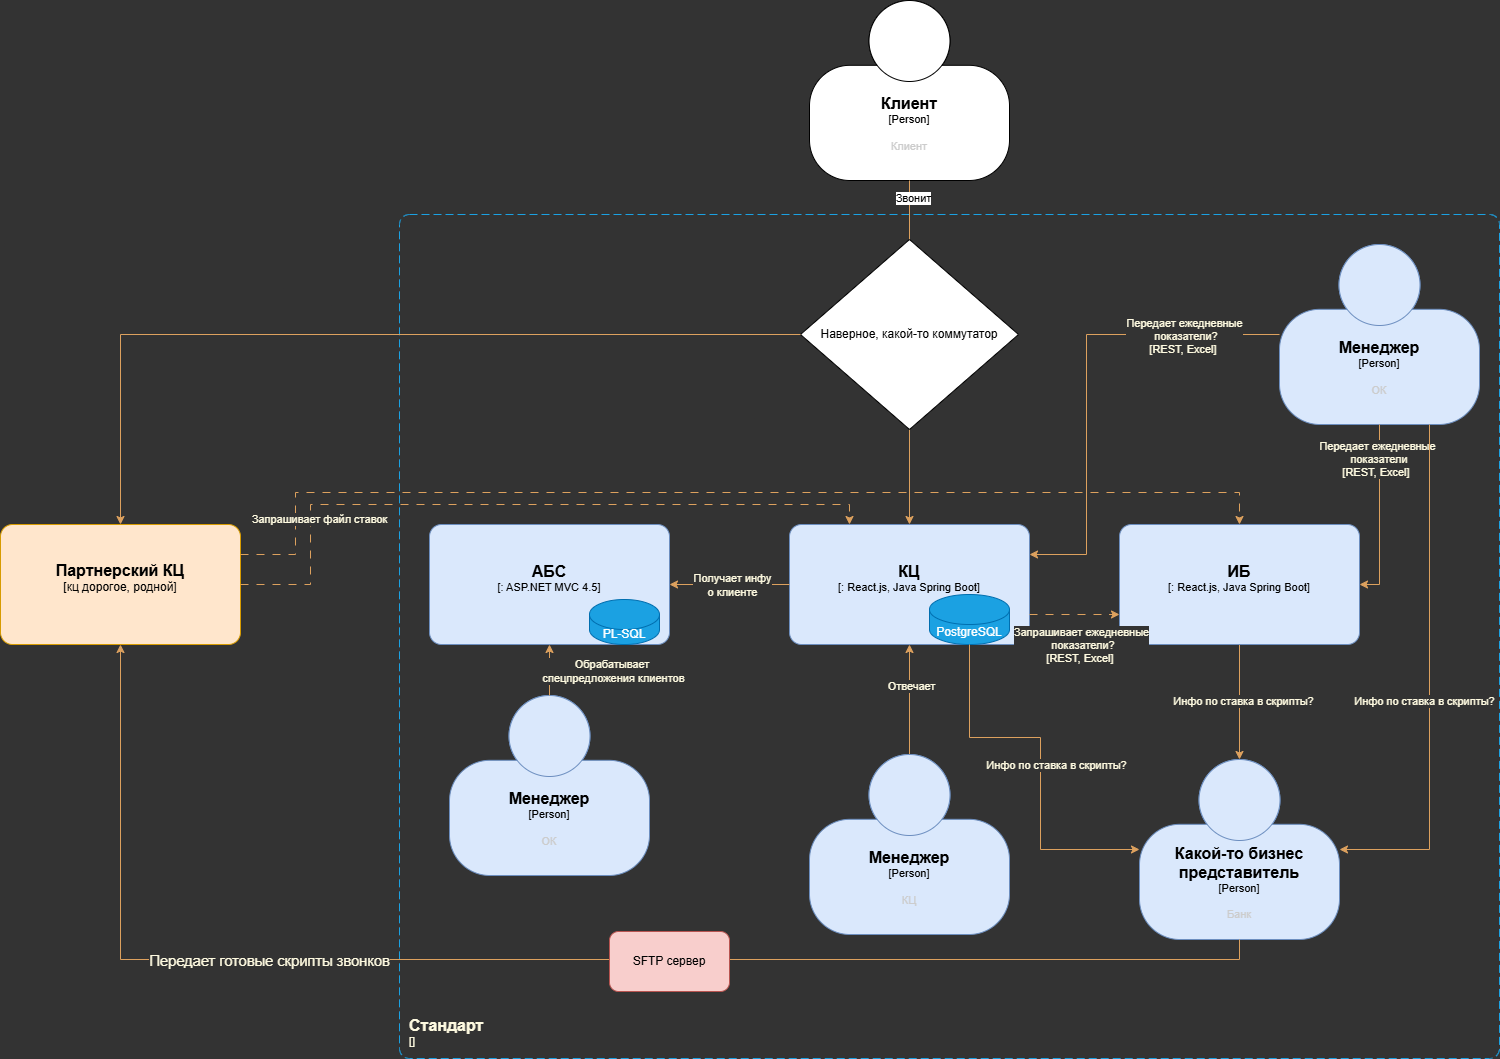

The diagram above was exported from draw.io. Its source (the exported page's mxGraphModel, read from the mxfile embedded in the PNG):
<mxGraphModel dx="1434" dy="1190" grid="0" gridSize="10" guides="1" tooltips="1" connect="1" arrows="1" fold="1" page="0" pageScale="1" pageWidth="827" pageHeight="1169" background="#333333" math="0" shadow="0" adaptiveColors="auto">
  <root>
    <mxCell id="0" />
    <mxCell id="1" parent="0" />
    <object placeholders="1" c4Name="Стандарт" c4Type="SystemScopeBoundary" c4Application="" label="&lt;font style=&quot;font-size: 16px&quot;&gt;&lt;b&gt;&lt;div style=&quot;text-align: left&quot;&gt;%c4Name%&lt;/div&gt;&lt;/b&gt;&lt;/font&gt;&lt;div style=&quot;text-align: left&quot;&gt;[%c4Application%]&lt;/div&gt;" id="uZ0quFO-MIEIE11IO5jD-1">
      <mxCell style="rounded=1;fontSize=11;whiteSpace=wrap;html=1;dashed=1;arcSize=20;fillColor=none;labelBackgroundColor=none;align=left;verticalAlign=bottom;labelBorderColor=none;spacingTop=0;spacing=10;dashPattern=8 4;metaEdit=1;rotatable=0;perimeter=rectanglePerimeter;noLabel=0;labelPadding=0;allowArrows=0;connectable=0;expand=0;recursiveResize=0;editable=1;pointerEvents=0;absoluteArcSize=1;points=[[0.25,0,0],[0.5,0,0],[0.75,0,0],[1,0.25,0],[1,0.5,0],[1,0.75,0],[0.75,1,0],[0.5,1,0],[0.25,1,0],[0,0.75,0],[0,0.5,0],[0,0.25,0]];strokeColor=light-dark(#1ba1e2, #89551c);fontColor=#FEFAE0;" parent="1" vertex="1">
        <mxGeometry x="450" y="130" width="1100" height="844" as="geometry" />
      </mxCell>
    </object>
    <object placeholders="1" c4Name="АБС" c4Type="" c4Technology="ASP.NET MVC 4.5" c4Description="" label="&lt;font style=&quot;font-size: 16px&quot;&gt;&lt;b&gt;%c4Name%&lt;/b&gt;&lt;/font&gt;&lt;div&gt;[%c4Type%: %c4Technology%]&lt;/div&gt;&lt;br&gt;&lt;div&gt;&lt;font style=&quot;font-size: 11px&quot;&gt;&lt;font color=&quot;#E6E6E6&quot;&gt;%c4Description%&lt;/font&gt;&lt;/div&gt;" id="uZ0quFO-MIEIE11IO5jD-3">
      <mxCell style="rounded=1;whiteSpace=wrap;html=1;fontSize=11;labelBackgroundColor=none;align=center;arcSize=10;metaEdit=1;resizable=0;points=[[0.25,0,0],[0.5,0,0],[0.75,0,0],[1,0.25,0],[1,0.5,0],[1,0.75,0],[0.75,1,0],[0.5,1,0],[0.25,1,0],[0,0.75,0],[0,0.5,0],[0,0.25,0]];fillColor=#dae8fc;strokeColor=#6c8ebf;" parent="1" vertex="1">
        <mxGeometry x="480" y="440" width="240" height="120" as="geometry" />
      </mxCell>
    </object>
    <object placeholders="1" c4Name="Партнерский КЦ" c4Type="кц дорогое, родной" c4Description="" label="&lt;font style=&quot;font-size: 16px&quot;&gt;&lt;b&gt;%c4Name%&lt;/b&gt;&lt;/font&gt;&lt;div&gt;[%c4Type%]&lt;/div&gt;&lt;br&gt;&lt;div&gt;&lt;font style=&quot;font-size: 11px&quot;&gt;&lt;font color=&quot;#cccccc&quot;&gt;%c4Description%&lt;/font&gt;&lt;/div&gt;" id="uZ0quFO-MIEIE11IO5jD-9">
      <mxCell style="rounded=1;whiteSpace=wrap;html=1;labelBackgroundColor=none;align=center;arcSize=10;metaEdit=1;resizable=0;points=[[0.25,0,0],[0.5,0,0],[0.75,0,0],[1,0.25,0],[1,0.5,0],[1,0.75,0],[0.75,1,0],[0.5,1,0],[0.25,1,0],[0,0.75,0],[0,0.5,0],[0,0.25,0]];fillColor=#ffe6cc;strokeColor=#d79b00;" parent="1" vertex="1">
        <mxGeometry x="51" y="440" width="240" height="120" as="geometry" />
      </mxCell>
    </object>
    <mxCell id="vVoGMVfk3SPcQd6Ow_UI-14" value="PL-SQL" style="shape=cylinder3;whiteSpace=wrap;html=1;boundedLbl=1;backgroundOutline=1;size=15;labelBackgroundColor=none;fillColor=#1ba1e2;strokeColor=#006EAF;fontColor=#ffffff;" parent="1" vertex="1">
      <mxGeometry x="640" y="515" width="70" height="45" as="geometry" />
    </mxCell>
    <object placeholders="1" c4Name="Клиент" c4Type="Person" c4Description="Клиент" label="&lt;font style=&quot;font-size: 16px&quot;&gt;&lt;b&gt;%c4Name%&lt;/b&gt;&lt;/font&gt;&lt;div&gt;[%c4Type%]&lt;/div&gt;&lt;br&gt;&lt;div&gt;&lt;font style=&quot;font-size: 11px&quot;&gt;&lt;font color=&quot;#cccccc&quot;&gt;%c4Description%&lt;/font&gt;&lt;/div&gt;" id="knLKQhKE5sW8C893O5Tn-1">
      <mxCell style="html=1;fontSize=11;dashed=0;whiteSpace=wrap;shape=mxgraph.c4.person2;align=center;metaEdit=1;points=[[0.5,0,0],[1,0.5,0],[1,0.75,0],[0.75,1,0],[0.5,1,0],[0.25,1,0],[0,0.75,0],[0,0.5,0]];resizable=0;labelBackgroundColor=none;" parent="1" vertex="1">
        <mxGeometry x="860" y="-84" width="200" height="180" as="geometry" />
      </mxCell>
    </object>
    <object placeholders="1" c4Name="КЦ" c4Type="" c4Technology="React.js, Java Spring Boot" c4Description="" label="&lt;font style=&quot;font-size: 16px&quot;&gt;&lt;b&gt;%c4Name%&lt;/b&gt;&lt;/font&gt;&lt;div&gt;[%c4Type%: %c4Technology%]&lt;/div&gt;&lt;br&gt;&lt;div&gt;&lt;font style=&quot;font-size: 11px&quot;&gt;&lt;font color=&quot;#E6E6E6&quot;&gt;%c4Description%&lt;/font&gt;&lt;/div&gt;" id="knLKQhKE5sW8C893O5Tn-16">
      <mxCell style="rounded=1;whiteSpace=wrap;html=1;fontSize=11;labelBackgroundColor=none;align=center;arcSize=10;metaEdit=1;resizable=0;points=[[0.25,0,0],[0.5,0,0],[0.75,0,0],[1,0.25,0],[1,0.5,0],[1,0.75,0],[0.75,1,0],[0.5,1,0],[0.25,1,0],[0,0.75,0],[0,0.5,0],[0,0.25,0]];fillColor=#dae8fc;strokeColor=#6c8ebf;" parent="1" vertex="1">
        <mxGeometry x="840" y="440" width="240" height="120" as="geometry" />
      </mxCell>
    </object>
    <mxCell id="knLKQhKE5sW8C893O5Tn-17" value="PostgreSQL" style="shape=cylinder3;whiteSpace=wrap;html=1;boundedLbl=1;backgroundOutline=1;size=15;labelBackgroundColor=none;fillColor=#1ba1e2;strokeColor=#006EAF;fontColor=#ffffff;" parent="1" vertex="1">
      <mxGeometry x="980" y="510" width="80" height="50" as="geometry" />
    </mxCell>
    <mxCell id="e_vLYsEExupKZ2USwYeU-20" value="" style="edgeStyle=orthogonalEdgeStyle;rounded=0;orthogonalLoop=1;jettySize=auto;html=1;strokeColor=#DDA15E;" parent="1" source="knLKQhKE5sW8C893O5Tn-18" target="e_vLYsEExupKZ2USwYeU-16" edge="1">
      <mxGeometry relative="1" as="geometry" />
    </mxCell>
    <mxCell id="e_vLYsEExupKZ2USwYeU-23" value="Инфо по ставка в скрипты?" style="edgeLabel;html=1;align=center;verticalAlign=middle;resizable=0;points=[];labelBackgroundColor=light-dark(#333333, #ededed);fontColor=#FEFAE0;" parent="e_vLYsEExupKZ2USwYeU-20" vertex="1" connectable="0">
      <mxGeometry x="-0.0087" y="3" relative="1" as="geometry">
        <mxPoint y="-1" as="offset" />
      </mxGeometry>
    </mxCell>
    <object placeholders="1" c4Name="ИБ" c4Type="" c4Technology="React.js, Java Spring Boot" c4Description="" label="&lt;font style=&quot;font-size: 16px&quot;&gt;&lt;b&gt;%c4Name%&lt;/b&gt;&lt;/font&gt;&lt;div&gt;[%c4Type%: %c4Technology%]&lt;/div&gt;&lt;br&gt;&lt;div&gt;&lt;font style=&quot;font-size: 11px&quot;&gt;&lt;font color=&quot;#E6E6E6&quot;&gt;%c4Description%&lt;/font&gt;&lt;/div&gt;" id="knLKQhKE5sW8C893O5Tn-18">
      <mxCell style="rounded=1;whiteSpace=wrap;html=1;fontSize=11;labelBackgroundColor=none;align=center;arcSize=10;metaEdit=1;resizable=0;points=[[0.25,0,0],[0.5,0,0],[0.75,0,0],[1,0.25,0],[1,0.5,0],[1,0.75,0],[0.75,1,0],[0.5,1,0],[0.25,1,0],[0,0.75,0],[0,0.5,0],[0,0.25,0]];fillColor=#dae8fc;strokeColor=#6c8ebf;" parent="1" vertex="1">
        <mxGeometry x="1170" y="440" width="240" height="120" as="geometry" />
      </mxCell>
    </object>
    <object placeholders="1" c4Name="Менеджер" c4Type="Person" c4Description="ОК" label="&lt;font style=&quot;font-size: 16px&quot;&gt;&lt;b&gt;%c4Name%&lt;/b&gt;&lt;/font&gt;&lt;div&gt;[%c4Type%]&lt;/div&gt;&lt;br&gt;&lt;div&gt;&lt;font style=&quot;font-size: 11px&quot;&gt;&lt;font color=&quot;#cccccc&quot;&gt;%c4Description%&lt;/font&gt;&lt;/div&gt;" id="knLKQhKE5sW8C893O5Tn-19">
      <mxCell style="html=1;fontSize=11;dashed=0;whiteSpace=wrap;shape=mxgraph.c4.person2;align=center;metaEdit=1;points=[[0.5,0,0],[1,0.5,0],[1,0.75,0],[0.75,1,0],[0.5,1,0],[0.25,1,0],[0,0.75,0],[0,0.5,0]];resizable=0;labelBackgroundColor=none;fillColor=#dae8fc;strokeColor=#6c8ebf;" parent="1" vertex="1">
        <mxGeometry x="1330" y="160" width="200" height="180" as="geometry" />
      </mxCell>
    </object>
    <mxCell id="knLKQhKE5sW8C893O5Tn-20" style="edgeStyle=orthogonalEdgeStyle;rounded=0;orthogonalLoop=1;jettySize=auto;html=1;entryX=1;entryY=0.5;entryDx=0;entryDy=0;entryPerimeter=0;labelBackgroundColor=none;fontColor=default;strokeColor=#DDA15E;" parent="1" source="knLKQhKE5sW8C893O5Tn-19" target="knLKQhKE5sW8C893O5Tn-18" edge="1">
      <mxGeometry relative="1" as="geometry" />
    </mxCell>
    <mxCell id="knLKQhKE5sW8C893O5Tn-21" value="Передает ежедневные&lt;div&gt;&amp;nbsp;показатели&lt;div&gt;[REST, Excel]&amp;nbsp;&lt;/div&gt;&lt;/div&gt;" style="edgeLabel;html=1;align=center;verticalAlign=middle;resizable=0;points=[];labelBackgroundColor=light-dark(#333333, #ededed);fontColor=#FEFAE0;" parent="knLKQhKE5sW8C893O5Tn-20" connectable="0" vertex="1">
      <mxGeometry x="-0.6241" y="-3" relative="1" as="geometry">
        <mxPoint as="offset" />
      </mxGeometry>
    </mxCell>
    <mxCell id="knLKQhKE5sW8C893O5Tn-30" style="edgeStyle=orthogonalEdgeStyle;rounded=0;orthogonalLoop=1;jettySize=auto;html=1;labelBackgroundColor=none;fontColor=default;strokeColor=#DDA15E;" parent="1" source="knLKQhKE5sW8C893O5Tn-29" target="knLKQhKE5sW8C893O5Tn-16" edge="1">
      <mxGeometry relative="1" as="geometry" />
    </mxCell>
    <mxCell id="knLKQhKE5sW8C893O5Tn-31" value="Отвечает" style="edgeLabel;html=1;align=center;verticalAlign=middle;resizable=0;points=[];labelBackgroundColor=light-dark(#333333, #ededed);fontColor=#FEFAE0;" parent="knLKQhKE5sW8C893O5Tn-30" connectable="0" vertex="1">
      <mxGeometry x="0.25" y="-1" relative="1" as="geometry">
        <mxPoint as="offset" />
      </mxGeometry>
    </mxCell>
    <object placeholders="1" c4Name="Менеджер" c4Type="Person" c4Description="КЦ" label="&lt;font style=&quot;font-size: 16px&quot;&gt;&lt;b&gt;%c4Name%&lt;/b&gt;&lt;/font&gt;&lt;div&gt;[%c4Type%]&lt;/div&gt;&lt;br&gt;&lt;div&gt;&lt;font style=&quot;font-size: 11px&quot;&gt;&lt;font color=&quot;#cccccc&quot;&gt;%c4Description%&lt;/font&gt;&lt;/div&gt;" id="knLKQhKE5sW8C893O5Tn-29">
      <mxCell style="html=1;fontSize=11;dashed=0;whiteSpace=wrap;shape=mxgraph.c4.person2;align=center;metaEdit=1;points=[[0.5,0,0],[1,0.5,0],[1,0.75,0],[0.75,1,0],[0.5,1,0],[0.25,1,0],[0,0.75,0],[0,0.5,0]];resizable=0;labelBackgroundColor=none;fillColor=#dae8fc;strokeColor=#6c8ebf;" parent="1" vertex="1">
        <mxGeometry x="860" y="670" width="200" height="180" as="geometry" />
      </mxCell>
    </object>
    <mxCell id="knLKQhKE5sW8C893O5Tn-32" style="edgeStyle=orthogonalEdgeStyle;rounded=0;orthogonalLoop=1;jettySize=auto;html=1;entryX=1;entryY=0.5;entryDx=0;entryDy=0;entryPerimeter=0;labelBackgroundColor=none;fontColor=default;strokeColor=#DDA15E;" parent="1" source="knLKQhKE5sW8C893O5Tn-16" target="uZ0quFO-MIEIE11IO5jD-3" edge="1">
      <mxGeometry relative="1" as="geometry" />
    </mxCell>
    <mxCell id="knLKQhKE5sW8C893O5Tn-33" value="Получает инфу&lt;div&gt;о клиенте&lt;/div&gt;" style="edgeLabel;html=1;align=center;verticalAlign=middle;resizable=0;points=[];labelBackgroundColor=light-dark(#333333, #ededed);fontColor=#FEFAE0;" parent="knLKQhKE5sW8C893O5Tn-32" connectable="0" vertex="1">
      <mxGeometry x="0.3167" y="2" relative="1" as="geometry">
        <mxPoint x="21" y="-2" as="offset" />
      </mxGeometry>
    </mxCell>
    <object placeholders="1" c4Name="Менеджер" c4Type="Person" c4Description="ОК" label="&lt;font style=&quot;font-size: 16px&quot;&gt;&lt;b&gt;%c4Name%&lt;/b&gt;&lt;/font&gt;&lt;div&gt;[%c4Type%]&lt;/div&gt;&lt;br&gt;&lt;div&gt;&lt;font style=&quot;font-size: 11px&quot;&gt;&lt;font color=&quot;#cccccc&quot;&gt;%c4Description%&lt;/font&gt;&lt;/div&gt;" id="e_vLYsEExupKZ2USwYeU-1">
      <mxCell style="html=1;fontSize=11;dashed=0;whiteSpace=wrap;shape=mxgraph.c4.person2;align=center;metaEdit=1;points=[[0.5,0,0],[1,0.5,0],[1,0.75,0],[0.75,1,0],[0.5,1,0],[0.25,1,0],[0,0.75,0],[0,0.5,0]];resizable=0;labelBackgroundColor=none;fillColor=#dae8fc;strokeColor=#6c8ebf;" parent="1" vertex="1">
        <mxGeometry x="500" y="611" width="200" height="180" as="geometry" />
      </mxCell>
    </object>
    <mxCell id="e_vLYsEExupKZ2USwYeU-2" style="edgeStyle=orthogonalEdgeStyle;rounded=0;orthogonalLoop=1;jettySize=auto;html=1;entryX=0.5;entryY=1;entryDx=0;entryDy=0;entryPerimeter=0;strokeColor=#DDA15E;" parent="1" source="e_vLYsEExupKZ2USwYeU-1" target="uZ0quFO-MIEIE11IO5jD-3" edge="1">
      <mxGeometry relative="1" as="geometry" />
    </mxCell>
    <mxCell id="e_vLYsEExupKZ2USwYeU-3" value="Обрабатывает&amp;nbsp;&lt;div&gt;спецпредложения клиентов&lt;/div&gt;" style="edgeLabel;html=1;align=center;verticalAlign=middle;resizable=0;points=[];labelBackgroundColor=light-dark(#333333, #ededed);fontColor=light-dark(#FEFAE0,#EDEDED);" parent="e_vLYsEExupKZ2USwYeU-2" vertex="1" connectable="0">
      <mxGeometry x="-0.1168" y="-1" relative="1" as="geometry">
        <mxPoint x="62" y="-2" as="offset" />
      </mxGeometry>
    </mxCell>
    <mxCell id="e_vLYsEExupKZ2USwYeU-4" style="edgeStyle=orthogonalEdgeStyle;rounded=0;orthogonalLoop=1;jettySize=auto;html=1;entryX=0.5;entryY=0;entryDx=0;entryDy=0;entryPerimeter=0;strokeColor=#DDA15E;" parent="1" source="knLKQhKE5sW8C893O5Tn-1" target="knLKQhKE5sW8C893O5Tn-16" edge="1">
      <mxGeometry relative="1" as="geometry" />
    </mxCell>
    <mxCell id="e_vLYsEExupKZ2USwYeU-5" value="Звонит" style="edgeLabel;html=1;align=center;verticalAlign=middle;resizable=0;points=[];" parent="e_vLYsEExupKZ2USwYeU-4" vertex="1" connectable="0">
      <mxGeometry x="-0.3474" y="1" relative="1" as="geometry">
        <mxPoint x="2" y="-95" as="offset" />
      </mxGeometry>
    </mxCell>
    <mxCell id="e_vLYsEExupKZ2USwYeU-7" style="edgeStyle=orthogonalEdgeStyle;rounded=0;orthogonalLoop=1;jettySize=auto;html=1;entryX=1;entryY=0.25;entryDx=0;entryDy=0;entryPerimeter=0;strokeColor=#DDA15E;" parent="1" source="knLKQhKE5sW8C893O5Tn-19" target="knLKQhKE5sW8C893O5Tn-16" edge="1">
      <mxGeometry relative="1" as="geometry">
        <Array as="points">
          <mxPoint x="1137" y="250" />
          <mxPoint x="1137" y="470" />
        </Array>
      </mxGeometry>
    </mxCell>
    <mxCell id="e_vLYsEExupKZ2USwYeU-10" value="&lt;span style=&quot;&quot;&gt;Передает ежедневные&lt;/span&gt;&lt;div&gt;&lt;span style=&quot;&quot;&gt;&amp;nbsp;показатели?&lt;/span&gt;&lt;div style=&quot;&quot;&gt;[REST, Excel]&amp;nbsp;&lt;/div&gt;&lt;/div&gt;" style="edgeLabel;html=1;align=center;verticalAlign=middle;resizable=0;points=[];fontColor=#FEFAE0;labelBackgroundColor=light-dark(#333333, #ededed);" parent="e_vLYsEExupKZ2USwYeU-7" vertex="1" connectable="0">
      <mxGeometry x="-0.5914" y="1" relative="1" as="geometry">
        <mxPoint as="offset" />
      </mxGeometry>
    </mxCell>
    <mxCell id="e_vLYsEExupKZ2USwYeU-11" style="edgeStyle=orthogonalEdgeStyle;rounded=0;orthogonalLoop=1;jettySize=auto;html=1;exitX=1;exitY=0.75;exitDx=0;exitDy=0;exitPerimeter=0;entryX=0;entryY=0.75;entryDx=0;entryDy=0;entryPerimeter=0;strokeColor=#DDA15E;dashed=1;dashPattern=8 8;" parent="1" source="knLKQhKE5sW8C893O5Tn-16" target="knLKQhKE5sW8C893O5Tn-18" edge="1">
      <mxGeometry relative="1" as="geometry" />
    </mxCell>
    <mxCell id="e_vLYsEExupKZ2USwYeU-12" value="&lt;span style=&quot;color: rgb(254, 250, 224);&quot;&gt;Запрашивает ежедневные&lt;/span&gt;&lt;div style=&quot;color: rgb(254, 250, 224);&quot;&gt;&amp;nbsp;показатели?&lt;div&gt;[REST, Excel]&amp;nbsp;&lt;/div&gt;&lt;/div&gt;" style="edgeLabel;html=1;align=center;verticalAlign=middle;resizable=0;points=[];labelBackgroundColor=light-dark(#333333, #ededed);" parent="e_vLYsEExupKZ2USwYeU-11" vertex="1" connectable="0">
      <mxGeometry x="0.0091" y="-4" relative="1" as="geometry">
        <mxPoint x="6" y="26" as="offset" />
      </mxGeometry>
    </mxCell>
    <mxCell id="e_vLYsEExupKZ2USwYeU-14" value="Наверное, какой-то коммутатор" style="rhombus;whiteSpace=wrap;html=1;" parent="1" vertex="1">
      <mxGeometry x="851" y="155" width="218" height="190" as="geometry" />
    </mxCell>
    <mxCell id="e_vLYsEExupKZ2USwYeU-15" style="edgeStyle=orthogonalEdgeStyle;rounded=0;orthogonalLoop=1;jettySize=auto;html=1;entryX=0.5;entryY=0;entryDx=0;entryDy=0;entryPerimeter=0;strokeColor=#DDA15E;" parent="1" source="e_vLYsEExupKZ2USwYeU-14" target="uZ0quFO-MIEIE11IO5jD-9" edge="1">
      <mxGeometry relative="1" as="geometry" />
    </mxCell>
    <object placeholders="1" c4Name="Какой-то бизнес представитель" c4Type="Person" c4Description="Банк" label="&lt;font style=&quot;font-size: 16px&quot;&gt;&lt;b&gt;%c4Name%&lt;/b&gt;&lt;/font&gt;&lt;div&gt;[%c4Type%]&lt;/div&gt;&lt;br&gt;&lt;div&gt;&lt;font style=&quot;font-size: 11px&quot;&gt;&lt;font color=&quot;#cccccc&quot;&gt;%c4Description%&lt;/font&gt;&lt;/div&gt;" id="e_vLYsEExupKZ2USwYeU-16">
      <mxCell style="html=1;fontSize=11;dashed=0;whiteSpace=wrap;shape=mxgraph.c4.person2;align=center;metaEdit=1;points=[[0.5,0,0],[1,0.5,0],[1,0.75,0],[0.75,1,0],[0.5,1,0],[0.25,1,0],[0,0.75,0],[0,0.5,0]];resizable=0;labelBackgroundColor=none;fillColor=#dae8fc;strokeColor=#6c8ebf;" parent="1" vertex="1">
        <mxGeometry x="1190" y="675" width="200" height="180" as="geometry" />
      </mxCell>
    </object>
    <mxCell id="e_vLYsEExupKZ2USwYeU-17" style="edgeStyle=orthogonalEdgeStyle;rounded=0;orthogonalLoop=1;jettySize=auto;html=1;entryX=0.25;entryY=0;entryDx=0;entryDy=0;entryPerimeter=0;strokeColor=#DDA15E;dashed=1;dashPattern=8 8;" parent="1" source="uZ0quFO-MIEIE11IO5jD-9" target="knLKQhKE5sW8C893O5Tn-16" edge="1">
      <mxGeometry relative="1" as="geometry">
        <Array as="points">
          <mxPoint x="361" y="500" />
          <mxPoint x="361" y="420" />
          <mxPoint x="900" y="420" />
        </Array>
      </mxGeometry>
    </mxCell>
    <mxCell id="e_vLYsEExupKZ2USwYeU-18" style="edgeStyle=orthogonalEdgeStyle;rounded=0;orthogonalLoop=1;jettySize=auto;html=1;exitX=1;exitY=0.25;exitDx=0;exitDy=0;exitPerimeter=0;entryX=0.5;entryY=0;entryDx=0;entryDy=0;entryPerimeter=0;strokeColor=#DDA15E;dashed=1;dashPattern=8 8;" parent="1" source="uZ0quFO-MIEIE11IO5jD-9" target="knLKQhKE5sW8C893O5Tn-18" edge="1">
      <mxGeometry relative="1" as="geometry">
        <Array as="points">
          <mxPoint x="346" y="470" />
          <mxPoint x="346" y="408" />
          <mxPoint x="1290" y="408" />
        </Array>
      </mxGeometry>
    </mxCell>
    <mxCell id="e_vLYsEExupKZ2USwYeU-19" value="Запрашивает файл ставок" style="edgeLabel;html=1;align=center;verticalAlign=middle;resizable=0;points=[];fontColor=#FEFAE0;labelBackgroundColor=light-dark(#333333, #ededed);" parent="e_vLYsEExupKZ2USwYeU-18" vertex="1" connectable="0">
      <mxGeometry x="-0.6949" y="-4" relative="1" as="geometry">
        <mxPoint x="-27" y="22" as="offset" />
      </mxGeometry>
    </mxCell>
    <mxCell id="e_vLYsEExupKZ2USwYeU-21" style="edgeStyle=orthogonalEdgeStyle;rounded=0;orthogonalLoop=1;jettySize=auto;html=1;exitX=0.5;exitY=1;exitDx=0;exitDy=0;exitPerimeter=0;entryX=0;entryY=0.5;entryDx=0;entryDy=0;entryPerimeter=0;strokeColor=#DDA15E;" parent="1" source="knLKQhKE5sW8C893O5Tn-17" target="e_vLYsEExupKZ2USwYeU-16" edge="1">
      <mxGeometry relative="1" as="geometry">
        <Array as="points">
          <mxPoint x="1020" y="653" />
          <mxPoint x="1091" y="653" />
          <mxPoint x="1091" y="765" />
        </Array>
      </mxGeometry>
    </mxCell>
    <mxCell id="e_vLYsEExupKZ2USwYeU-25" value="Инфо по ставка в скрипты?" style="edgeLabel;html=1;align=center;verticalAlign=middle;resizable=0;points=[];labelBackgroundColor=light-dark(#333333, #ededed);fontColor=#FEFAE0;" parent="e_vLYsEExupKZ2USwYeU-21" vertex="1" connectable="0">
      <mxGeometry x="-0.4131" relative="1" as="geometry">
        <mxPoint x="69" y="27" as="offset" />
      </mxGeometry>
    </mxCell>
    <mxCell id="e_vLYsEExupKZ2USwYeU-22" style="edgeStyle=orthogonalEdgeStyle;rounded=0;orthogonalLoop=1;jettySize=auto;html=1;exitX=0.75;exitY=1;exitDx=0;exitDy=0;exitPerimeter=0;entryX=1;entryY=0.5;entryDx=0;entryDy=0;entryPerimeter=0;strokeColor=#DDA15E;" parent="1" source="knLKQhKE5sW8C893O5Tn-19" target="e_vLYsEExupKZ2USwYeU-16" edge="1">
      <mxGeometry relative="1" as="geometry" />
    </mxCell>
    <mxCell id="e_vLYsEExupKZ2USwYeU-26" value="Инфо по ставка в скрипты?" style="edgeLabel;html=1;align=center;verticalAlign=middle;resizable=0;points=[];labelBackgroundColor=light-dark(#333333, #ededed);fontColor=#FEFAE0;" parent="e_vLYsEExupKZ2USwYeU-22" vertex="1" connectable="0">
      <mxGeometry x="-0.2028" y="3" relative="1" as="geometry">
        <mxPoint x="-9" y="71" as="offset" />
      </mxGeometry>
    </mxCell>
    <mxCell id="e_vLYsEExupKZ2USwYeU-27" style="edgeStyle=orthogonalEdgeStyle;rounded=0;orthogonalLoop=1;jettySize=auto;html=1;exitX=0.5;exitY=1;exitDx=0;exitDy=0;exitPerimeter=0;entryX=0.5;entryY=1;entryDx=0;entryDy=0;entryPerimeter=0;strokeColor=#DDA15E;" parent="1" source="e_vLYsEExupKZ2USwYeU-16" target="uZ0quFO-MIEIE11IO5jD-9" edge="1">
      <mxGeometry relative="1" as="geometry" />
    </mxCell>
    <mxCell id="e_vLYsEExupKZ2USwYeU-28" value="&lt;span style=&quot;font-size:11.0pt;line-height:115%;&lt;br/&gt;font-family:&amp;quot;Times New Roman&amp;quot;,serif;mso-fareast-font-family:Arial;mso-ansi-language:&lt;br/&gt;RU;mso-fareast-language:RU;mso-bidi-language:AR-SA&quot;&gt;Передает готовые скрипты звонков&lt;/span&gt;" style="edgeLabel;html=1;align=center;verticalAlign=middle;resizable=0;points=[];labelBackgroundColor=light-dark(#333333, #ededed);fontColor=#FEFAE0;" parent="e_vLYsEExupKZ2USwYeU-27" vertex="1" connectable="0">
      <mxGeometry x="0.3631" y="1" relative="1" as="geometry">
        <mxPoint as="offset" />
      </mxGeometry>
    </mxCell>
    <mxCell id="xDKH1AzMzDZLCLlTzxcM-7" value="SFTP сервер" style="rounded=1;whiteSpace=wrap;html=1;fillColor=#f8cecc;strokeColor=#b85450;" vertex="1" parent="1">
      <mxGeometry x="660" y="847" width="120" height="60" as="geometry" />
    </mxCell>
  </root>
</mxGraphModel>